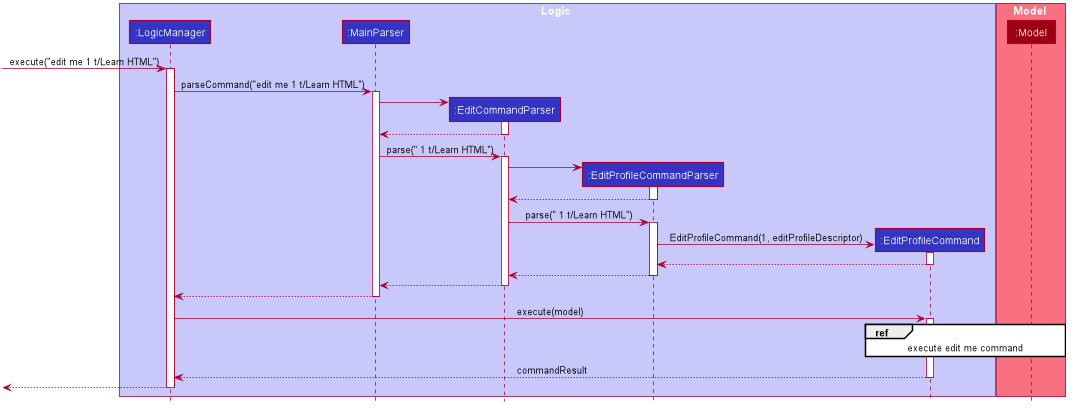

The diagram above was rendered by PlantUML. Its source (embedded in the PNG):
@startuml








skinparam BackgroundColor #FFFFFFF

skinparam Shadowing false

skinparam Class {
    FontColor #FFFFFF
    BorderThickness 1
    BorderColor #FFFFFF
    StereotypeFontColor #FFFFFF
    FontName Arial
}

skinparam Actor {
    BorderColor #000000
    Color #000000
    FontName Arial
}

skinparam Sequence {
    MessageAlign center
    BoxFontSize 15
    BoxPadding 0
    BoxFontColor #FFFFFF
    FontName Arial
}

skinparam Participant {
    FontColor #FFFFFFF
    Padding 20
}

skinparam MinClassWidth 50
skinparam ParticipantPadding 10
skinparam Shadowing false
skinparam DefaultTextAlignment center
skinparam packageStyle Rectangle

hide footbox
hide circle

box Logic #C8C8FA
participant ":LogicManager" as LogicManager #3333C4
participant ":MainParser" as MainParser #3333C4
participant ":EditCommandParser" as EditCommandParser #3333C4
participant ":EditProfileCommandParser" as EditProfileCommandParser #3333C4
participant ":EditProfileCommand" as EditProfileCommand #3333C4
end box

box Model #F97181
participant ":Model" as Model #9D0012
end box

[-> LogicManager : execute("edit me 1 t/Learn HTML")
activate LogicManager

LogicManager -> MainParser : parseCommand("edit me 1 t/Learn HTML")
activate MainParser

create EditCommandParser
MainParser -> EditCommandParser
activate EditCommandParser

EditCommandParser --> MainParser
deactivate EditCommandParser

MainParser -> EditCommandParser : parse(" 1 t/Learn HTML")
activate EditCommandParser

create EditProfileCommandParser
EditCommandParser -> EditProfileCommandParser
activate EditProfileCommandParser

EditProfileCommandParser --> EditCommandParser
deactivate EditProfileCommandParser

EditCommandParser -> EditProfileCommandParser : parse(" 1 t/Learn HTML")
activate EditProfileCommandParser

create EditProfileCommand
EditProfileCommandParser -> EditProfileCommand : EditProfileCommand(1, editProfileDescriptor)
activate EditProfileCommand

EditProfileCommand --> EditProfileCommandParser
deactivate EditProfileCommand

EditProfileCommandParser --> EditCommandParser
deactivate EditProfileCommandParser

EditCommandParser --> MainParser
deactivate EditCommandParser

MainParser --> LogicManager
deactivate MainParser

LogicManager -> EditProfileCommand : execute(model)
activate EditProfileCommand

ref over EditProfileCommand, Model : execute edit me command

EditProfileCommand --> LogicManager : commandResult
deactivate EditProfileCommand

[<--LogicManager
deactivate LogicManager
@enduml